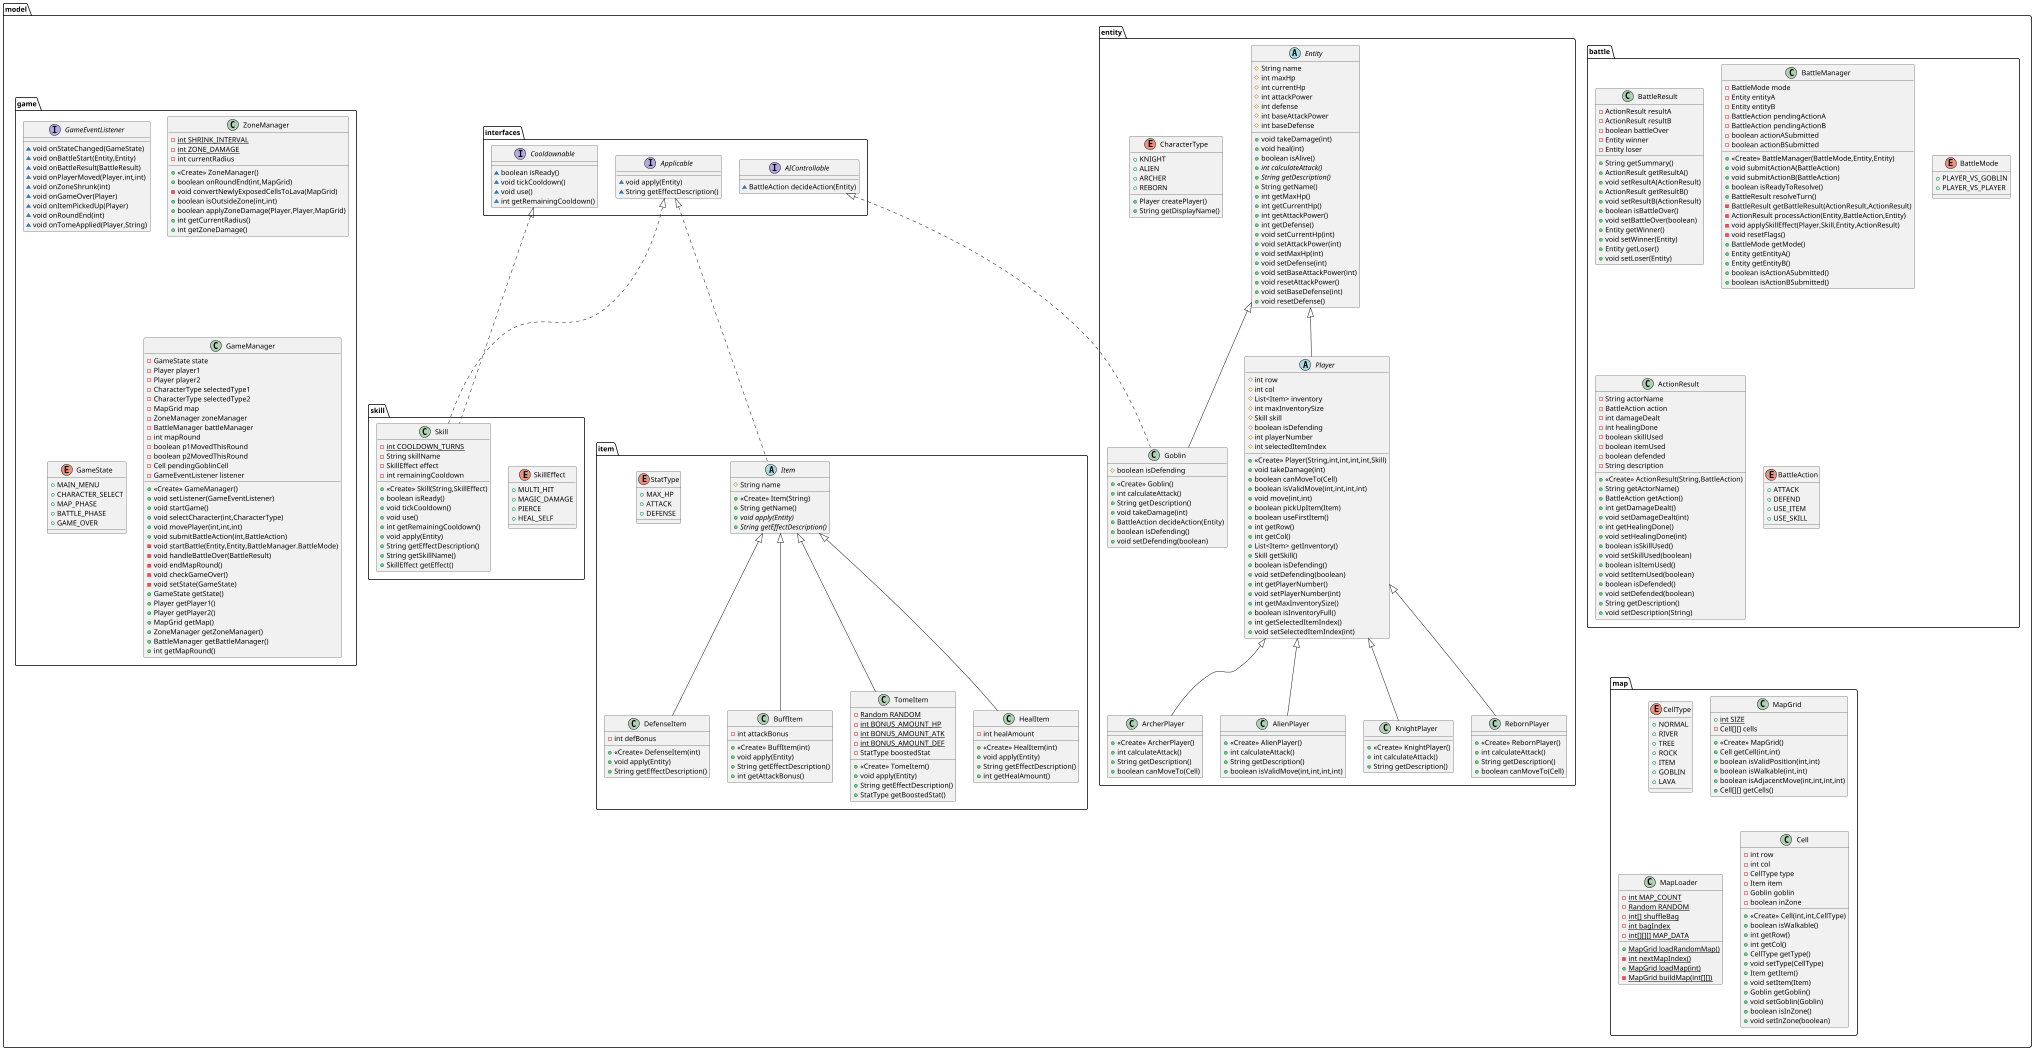

The diagram above was rendered by PlantUML. Its source (embedded in the PNG):
@startuml
class model.item.DefenseItem {
- int defBonus
+ <<Create>> DefenseItem(int)
+ void apply(Entity)
+ String getEffectDescription()
}


class model.battle.BattleResult {
- ActionResult resultA
- ActionResult resultB
- boolean battleOver
- Entity winner
- Entity loser
+ String getSummary()
+ ActionResult getResultA()
+ void setResultA(ActionResult)
+ ActionResult getResultB()
+ void setResultB(ActionResult)
+ boolean isBattleOver()
+ void setBattleOver(boolean)
+ Entity getWinner()
+ void setWinner(Entity)
+ Entity getLoser()
+ void setLoser(Entity)
}


class model.item.BuffItem {
- int attackBonus
+ <<Create>> BuffItem(int)
+ void apply(Entity)
+ String getEffectDescription()
+ int getAttackBonus()
}


abstract class model.entity.Entity {
# String name
# int maxHp
# int currentHp
# int attackPower
# int defense
# int baseAttackPower
# int baseDefense
+ void takeDamage(int)
+ void heal(int)
+ boolean isAlive()
+ {abstract}int calculateAttack()
+ {abstract}String getDescription()
+ String getName()
+ int getMaxHp()
+ int getCurrentHp()
+ int getAttackPower()
+ int getDefense()
+ void setCurrentHp(int)
+ void setAttackPower(int)
+ void setMaxHp(int)
+ void setDefense(int)
+ void setBaseAttackPower(int)
+ void resetAttackPower()
+ void setBaseDefense(int)
+ void resetDefense()
}


class model.item.TomeItem {
- {static} Random RANDOM
- {static} int BONUS_AMOUNT_HP
- {static} int BONUS_AMOUNT_ATK
- {static} int BONUS_AMOUNT_DEF
- StatType boostedStat
+ <<Create>> TomeItem()
+ void apply(Entity)
+ String getEffectDescription()
+ StatType getBoostedStat()
}


abstract class model.item.Item {
# String name
+ <<Create>> Item(String)
+ String getName()
+ {abstract}void apply(Entity)
+ {abstract}String getEffectDescription()
}


interface model.interfaces.Cooldownable {
~ boolean isReady()
~ void tickCooldown()
~ void use()
~ int getRemainingCooldown()
}

interface model.game.GameEventListener {
~ void onStateChanged(GameState)
~ void onBattleStart(Entity,Entity)
~ void onBattleResult(BattleResult)
~ void onPlayerMoved(Player,int,int)
~ void onZoneShrunk(int)
~ void onGameOver(Player)
~ void onItemPickedUp(Player)
~ void onRoundEnd(int)
~ void onTomeApplied(Player,String)
}

enum model.item.StatType {
+  MAX_HP
+  ATTACK
+  DEFENSE
}

class model.battle.BattleManager {
- BattleMode mode
- Entity entityA
- Entity entityB
- BattleAction pendingActionA
- BattleAction pendingActionB
- boolean actionASubmitted
- boolean actionBSubmitted
+ <<Create>> BattleManager(BattleMode,Entity,Entity)
+ void submitActionA(BattleAction)
+ void submitActionB(BattleAction)
+ boolean isReadyToResolve()
+ BattleResult resolveTurn()
- BattleResult getBattleResult(ActionResult,ActionResult)
- ActionResult processAction(Entity,BattleAction,Entity)
- void applySkillEffect(Player,Skill,Entity,ActionResult)
- void resetFlags()
+ BattleMode getMode()
+ Entity getEntityA()
+ Entity getEntityB()
+ boolean isActionASubmitted()
+ boolean isActionBSubmitted()
}


enum model.battle.BattleMode {
+  PLAYER_VS_GOBLIN
+  PLAYER_VS_PLAYER
}

class model.entity.ArcherPlayer {
+ <<Create>> ArcherPlayer()
+ int calculateAttack()
+ String getDescription()
+ boolean canMoveTo(Cell)
}

class model.battle.ActionResult {
- String actorName
- BattleAction action
- int damageDealt
- int healingDone
- boolean skillUsed
- boolean itemUsed
- boolean defended
- String description
+ <<Create>> ActionResult(String,BattleAction)
+ String getActorName()
+ BattleAction getAction()
+ int getDamageDealt()
+ void setDamageDealt(int)
+ int getHealingDone()
+ void setHealingDone(int)
+ boolean isSkillUsed()
+ void setSkillUsed(boolean)
+ boolean isItemUsed()
+ void setItemUsed(boolean)
+ boolean isDefended()
+ void setDefended(boolean)
+ String getDescription()
+ void setDescription(String)
}


abstract class model.entity.Player {
# int row
# int col
# List<Item> inventory
# int maxInventorySize
# Skill skill
# boolean isDefending
# int playerNumber
# int selectedItemIndex
+ <<Create>> Player(String,int,int,int,int,Skill)
+ void takeDamage(int)
+ boolean canMoveTo(Cell)
+ boolean isValidMove(int,int,int,int)
+ void move(int,int)
+ boolean pickUpItem(Item)
+ boolean useFirstItem()
+ int getRow()
+ int getCol()
+ List<Item> getInventory()
+ Skill getSkill()
+ boolean isDefending()
+ void setDefending(boolean)
+ int getPlayerNumber()
+ void setPlayerNumber(int)
+ int getMaxInventorySize()
+ boolean isInventoryFull()
+ int getSelectedItemIndex()
+ void setSelectedItemIndex(int)
}


interface model.interfaces.AIControllable {
~ BattleAction decideAction(Entity)
}

enum model.entity.CharacterType {
+  KNIGHT
+  ALIEN
+  ARCHER
+  REBORN
+ Player createPlayer()
+ String getDisplayName()
}


class model.entity.AlienPlayer {
+ <<Create>> AlienPlayer()
+ int calculateAttack()
+ String getDescription()
+ boolean isValidMove(int,int,int,int)
}

class model.entity.Goblin {
# boolean isDefending
+ <<Create>> Goblin()
+ int calculateAttack()
+ String getDescription()
+ void takeDamage(int)
+ BattleAction decideAction(Entity)
+ boolean isDefending()
+ void setDefending(boolean)
}


enum model.battle.BattleAction {
+  ATTACK
+  DEFEND
+  USE_ITEM
+  USE_SKILL
}

enum model.map.CellType {
+  NORMAL
+  RIVER
+  TREE
+  ROCK
+  ITEM
+  GOBLIN
+  LAVA
}

class model.entity.KnightPlayer {
+ <<Create>> KnightPlayer()
+ int calculateAttack()
+ String getDescription()
}

class model.game.ZoneManager {
- {static} int SHRINK_INTERVAL
- {static} int ZONE_DAMAGE
- int currentRadius
+ <<Create>> ZoneManager()
+ boolean onRoundEnd(int,MapGrid)
- void convertNewlyExposedCellsToLava(MapGrid)
+ boolean isOutsideZone(int,int)
+ boolean applyZoneDamage(Player,Player,MapGrid)
+ int getCurrentRadius()
+ int getZoneDamage()
}


interface model.interfaces.Applicable {
~ void apply(Entity)
~ String getEffectDescription()
}

enum model.skill.SkillEffect {
+  MULTI_HIT
+  MAGIC_DAMAGE
+  PIERCE
+  HEAL_SELF
}

class model.map.MapGrid {
+ {static} int SIZE
- Cell[][] cells
+ <<Create>> MapGrid()
+ Cell getCell(int,int)
+ boolean isValidPosition(int,int)
+ boolean isWalkable(int,int)
+ boolean isAdjacentMove(int,int,int,int)
+ Cell[][] getCells()
}


class model.skill.Skill {
- {static} int COOLDOWN_TURNS
- String skillName
- SkillEffect effect
- int remainingCooldown
+ <<Create>> Skill(String,SkillEffect)
+ boolean isReady()
+ void tickCooldown()
+ void use()
+ int getRemainingCooldown()
+ void apply(Entity)
+ String getEffectDescription()
+ String getSkillName()
+ SkillEffect getEffect()
}


enum model.game.GameState {
+  MAIN_MENU
+  CHARACTER_SELECT
+  MAP_PHASE
+  BATTLE_PHASE
+  GAME_OVER
}

class model.item.HealItem {
- int healAmount
+ <<Create>> HealItem(int)
+ void apply(Entity)
+ String getEffectDescription()
+ int getHealAmount()
}


class model.game.GameManager {
- GameState state
- Player player1
- Player player2
- CharacterType selectedType1
- CharacterType selectedType2
- MapGrid map
- ZoneManager zoneManager
- BattleManager battleManager
- int mapRound
- boolean p1MovedThisRound
- boolean p2MovedThisRound
- Cell pendingGoblinCell
- GameEventListener listener
+ <<Create>> GameManager()
+ void setListener(GameEventListener)
+ void startGame()
+ void selectCharacter(int,CharacterType)
+ void movePlayer(int,int,int)
+ void submitBattleAction(int,BattleAction)
- void startBattle(Entity,Entity,BattleManager.BattleMode)
- void handleBattleOver(BattleResult)
- void endMapRound()
- void checkGameOver()
- void setState(GameState)
+ GameState getState()
+ Player getPlayer1()
+ Player getPlayer2()
+ MapGrid getMap()
+ ZoneManager getZoneManager()
+ BattleManager getBattleManager()
+ int getMapRound()
}


class model.map.MapLoader {
- {static} int MAP_COUNT
- {static} Random RANDOM
- {static} int[] shuffleBag
- {static} int bagIndex
- {static} int[][][] MAP_DATA
+ {static} MapGrid loadRandomMap()
- {static} int nextMapIndex()
+ {static} MapGrid loadMap(int)
- {static} MapGrid buildMap(int[][])
}


class model.entity.RebornPlayer {
+ <<Create>> RebornPlayer()
+ int calculateAttack()
+ String getDescription()
+ boolean canMoveTo(Cell)
}

class model.map.Cell {
- int row
- int col
- CellType type
- Item item
- Goblin goblin
- boolean inZone
+ <<Create>> Cell(int,int,CellType)
+ boolean isWalkable()
+ int getRow()
+ int getCol()
+ CellType getType()
+ void setType(CellType)
+ Item getItem()
+ void setItem(Item)
+ Goblin getGoblin()
+ void setGoblin(Goblin)
+ boolean isInZone()
+ void setInZone(boolean)
}




model.item.Item <|-- model.item.DefenseItem
model.item.Item <|-- model.item.BuffItem
model.item.Item <|-- model.item.TomeItem
model.interfaces.Applicable <|.. model.item.Item
model.entity.Player <|-- model.entity.ArcherPlayer
model.entity.Entity <|-- model.entity.Player
model.entity.Player <|-- model.entity.AlienPlayer
model.interfaces.AIControllable <|.. model.entity.Goblin
model.entity.Entity <|-- model.entity.Goblin
model.entity.Player <|-- model.entity.KnightPlayer
model.interfaces.Cooldownable <|.. model.skill.Skill
model.interfaces.Applicable <|.. model.skill.Skill
model.item.Item <|-- model.item.HealItem
model.entity.Player <|-- model.entity.RebornPlayer
@enduml